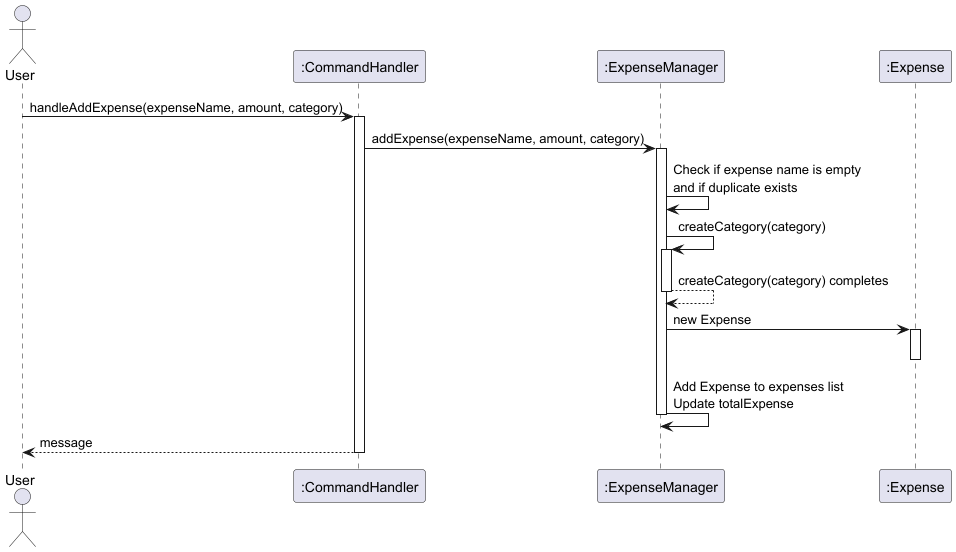

The diagram above was rendered by PlantUML. Its source (embedded in the PNG):
@startuml
actor User

participant ":CommandHandler" as CH
participant ":ExpenseManager" as EM
participant ":Expense" as Exp

User -> CH : handleAddExpense(expenseName, amount, category)
activate CH
CH -> EM : addExpense(expenseName, amount, category)
activate EM

EM -> EM : Check if expense name is empty\nand if duplicate exists
EM -> EM : createCategory(category)
activate EM
EM --> EM : createCategory(category) completes
deactivate EM

EM -> Exp : new Expense
activate Exp
deactivate Exp

EM -> EM : Add Expense to expenses list\nUpdate totalExpense
deactivate EM

CH --> User : message
deactivate CH
@enduml